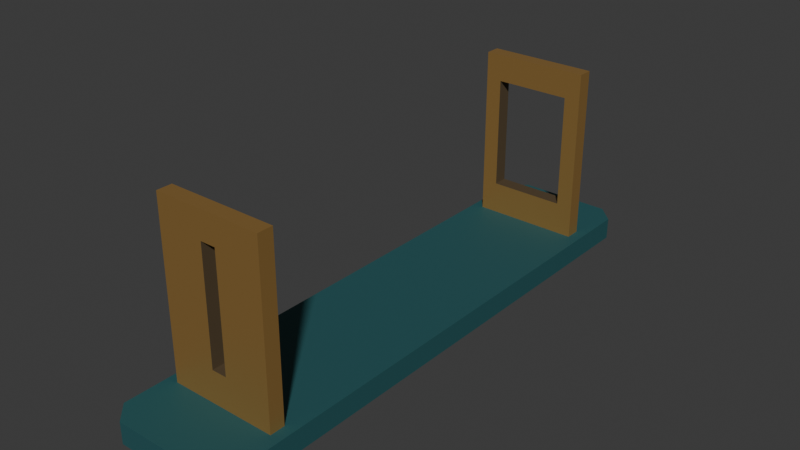 # Source: source.blend  (saved by Blender 4.3.34; exported with 4.5.12 LTS)
import bpy
from mathutils import Matrix  # noqa: F401  (used for matrix-valued properties, if any)

bpy.ops.wm.read_factory_settings(use_empty=True)
scene = bpy.context.scene
scene.name = 'Scene'

# ---- collections
col_collection = bpy.data.collections.new('Collection'); scene.collection.children.link(col_collection)

# ---- materials (node trees are filled in below, after node groups)
mat_straightedge_deepteal = bpy.data.materials.new('Straightedge_DeepTeal')
mat_straightedge_deepteal.diffuse_color = (0.025, 0.115, 0.125, 1.0)
mat_vanes_mutedbrass = bpy.data.materials.new('Vanes_MutedBrass')
mat_vanes_mutedbrass.diffuse_color = (0.48, 0.28, 0.085, 1.0)
mat_aperturewalls_darkbronze = bpy.data.materials.new('ApertureWalls_DarkBronze')
mat_aperturewalls_darkbronze.diffuse_color = (0.11, 0.075, 0.038, 1.0)

# ---- material node trees
mat_straightedge_deepteal.use_nodes = True; mat_straightedge_deepteal.node_tree.nodes.clear()
_N = mat_straightedge_deepteal.node_tree.nodes; _L = mat_straightedge_deepteal.node_tree.links
n0 = _N.new('ShaderNodeBsdfPrincipled'); n0.name = 'Principled BSDF'; n0.location = (10, 300)
n0.inputs[0].default_value = (0.025, 0.115, 0.125, 1.0)
n0.inputs[1].default_value = 0.2
n0.inputs[2].default_value = 0.62
n1 = _N.new('ShaderNodeOutputMaterial'); n1.name = 'Material Output'; n1.location = (300, 300)
_L.new(n0.outputs[0], n1.inputs[0])
n1.is_active_output = True
mat_vanes_mutedbrass.use_nodes = True; mat_vanes_mutedbrass.node_tree.nodes.clear()
_N = mat_vanes_mutedbrass.node_tree.nodes; _L = mat_vanes_mutedbrass.node_tree.links
n0 = _N.new('ShaderNodeBsdfPrincipled'); n0.name = 'Principled BSDF'; n0.location = (10, 300)
n0.inputs[0].default_value = (0.48, 0.28, 0.085, 1.0)
n0.inputs[1].default_value = 0.58
n0.inputs[2].default_value = 0.43
n1 = _N.new('ShaderNodeOutputMaterial'); n1.name = 'Material Output'; n1.location = (300, 300)
_L.new(n0.outputs[0], n1.inputs[0])
n1.is_active_output = True
mat_aperturewalls_darkbronze.use_nodes = True; mat_aperturewalls_darkbronze.node_tree.nodes.clear()
_N = mat_aperturewalls_darkbronze.node_tree.nodes; _L = mat_aperturewalls_darkbronze.node_tree.links
n0 = _N.new('ShaderNodeBsdfPrincipled'); n0.name = 'Principled BSDF'; n0.location = (10, 300)
n0.inputs[0].default_value = (0.11, 0.075, 0.038, 1.0)
n0.inputs[1].default_value = 0.25
n0.inputs[2].default_value = 0.7
n1 = _N.new('ShaderNodeOutputMaterial'); n1.name = 'Material Output'; n1.location = (300, 300)
_L.new(n0.outputs[0], n1.inputs[0])
n1.is_active_output = True

# ---- world
world_world = bpy.data.worlds.new('World'); scene.world = world_world
world_world.use_nodes = True; world_world.node_tree.nodes.clear()
_N = world_world.node_tree.nodes; _L = world_world.node_tree.links
n0 = _N.new('ShaderNodeOutputWorld'); n0.name = 'World Output'; n0.location = (300, 300)
n1 = _N.new('ShaderNodeBackground'); n1.name = 'Background'; n1.location = (10, 300)
n1.inputs[0].default_value = (0.05088, 0.05088, 0.05088, 1.0)
_L.new(n1.outputs[0], n0.inputs[0])
n0.is_active_output = True
world_world.color = (0.05088, 0.05088, 0.05088)
world_world.sun_shadow_jitter_overblur = 0.0

# ---- meshes
me_chamferendedungradedstraightedge = bpy.data.meshes.new('ChamferEndedUngradedStraightedge')
me_chamferendedungradedstraightedge.from_pydata([(0.0, 0.0, 0.0), (-0.044, -0.26, 0.0), (0.044, -0.26, 0.0), (0.06, -0.244, 0.0), (0.06, 0.244, 0.0), (0.044, 0.26, 0.0), (-0.044, 0.26, 0.0), (-0.06, 0.244, 0.0), (-0.06, -0.244, 0.0), (0.0, 0.0, 0.02), (-0.044, -0.26, 0.02), (0.044, -0.26, 0.02), (0.06, -0.244, 0.02), (0.06, 0.244, 0.02), (0.044, 0.26, 0.02), (-0.044, 0.26, 0.02), (-0.06, 0.244, 0.02), (-0.06, -0.244, 0.02)], [], [(2, 1, 0), (3, 2, 0), (4, 3, 0), (5, 4, 0), (6, 5, 0), (7, 6, 0), (8, 7, 0), (1, 8, 0), (9, 10, 11), (9, 11, 12), (9, 12, 13), (9, 13, 14), (9, 14, 15), (9, 15, 16), (9, 16, 17), (9, 17, 10), (1, 2, 11), (1, 11, 10), (2, 3, 12), (2, 12, 11), (3, 4, 13), (3, 13, 12), (4, 5, 14), (4, 14, 13), (5, 6, 15), (5, 15, 14), (6, 7, 16), (6, 16, 15), (7, 8, 17), (7, 17, 16), (8, 1, 10), (8, 10, 17)])
me_chamferendedungradedstraightedge.materials.append(mat_straightedge_deepteal)
me_chamferendedungradedstraightedge.materials.append(mat_vanes_mutedbrass)
me_chamferendedungradedstraightedge.materials.append(mat_aperturewalls_darkbronze)
me_chamferendedungradedstraightedge.update()
me_narrowverticalslotvane = bpy.data.meshes.new('NarrowVerticalSlotVane')
me_narrowverticalslotvane.from_pydata([(-0.05, -0.202, 0.02), (0.05, -0.202, 0.02), (0.007, -0.202, 0.05), (-0.007, -0.202, 0.05), (0.05, -0.202, 0.18), (0.007, -0.202, 0.155), (-0.05, -0.202, 0.18), (-0.007, -0.202, 0.155), (-0.05, -0.188, 0.02), (0.05, -0.188, 0.02), (0.007, -0.188, 0.05), (-0.007, -0.188, 0.05), (0.05, -0.188, 0.18), (0.007, -0.188, 0.155), (-0.05, -0.188, 0.18), (-0.007, -0.188, 0.155)], [], [(0, 1, 2), (0, 2, 3), (1, 4, 5), (1, 5, 2), (4, 6, 7), (4, 7, 5), (6, 0, 3), (6, 3, 7), (10, 9, 8), (11, 10, 8), (13, 12, 9), (10, 13, 9), (15, 14, 12), (13, 15, 12), (11, 8, 14), (15, 11, 14), (9, 1, 0), (8, 9, 0), (12, 4, 1), (9, 12, 1), (14, 6, 4), (12, 14, 4), (8, 0, 6), (14, 8, 6), (3, 2, 10), (3, 10, 11), (2, 5, 13), (2, 13, 10), (5, 7, 15), (5, 15, 13), (7, 3, 11), (7, 11, 15)])
me_narrowverticalslotvane.polygons.foreach_set('material_index', [1, 1, 1, 1, 1, 1, 1, 1, 1, 1, 1, 1, 1, 1, 1, 1, 1, 1, 1, 1, 1, 1, 1, 1, 2, 2, 2, 2, 2, 2, 2, 2])
me_narrowverticalslotvane.materials.append(mat_straightedge_deepteal)
me_narrowverticalslotvane.materials.append(mat_vanes_mutedbrass)
me_narrowverticalslotvane.materials.append(mat_aperturewalls_darkbronze)
me_narrowverticalslotvane.update()
me_broadrectangularwindowvane = bpy.data.meshes.new('BroadRectangularWindowVane')
me_broadrectangularwindowvane.from_pydata([(-0.05, 0.188, 0.02), (0.05, 0.188, 0.02), (0.035, 0.188, 0.05), (-0.035, 0.188, 0.05), (0.05, 0.188, 0.18), (0.035, 0.188, 0.155), (-0.05, 0.188, 0.18), (-0.035, 0.188, 0.155), (-0.05, 0.202, 0.02), (0.05, 0.202, 0.02), (0.035, 0.202, 0.05), (-0.035, 0.202, 0.05), (0.05, 0.202, 0.18), (0.035, 0.202, 0.155), (-0.05, 0.202, 0.18), (-0.035, 0.202, 0.155)], [], [(0, 1, 2), (0, 2, 3), (1, 4, 5), (1, 5, 2), (4, 6, 7), (4, 7, 5), (6, 0, 3), (6, 3, 7), (10, 9, 8), (11, 10, 8), (13, 12, 9), (10, 13, 9), (15, 14, 12), (13, 15, 12), (11, 8, 14), (15, 11, 14), (9, 1, 0), (8, 9, 0), (12, 4, 1), (9, 12, 1), (14, 6, 4), (12, 14, 4), (8, 0, 6), (14, 8, 6), (3, 2, 10), (3, 10, 11), (2, 5, 13), (2, 13, 10), (5, 7, 15), (5, 15, 13), (7, 3, 11), (7, 11, 15)])
me_broadrectangularwindowvane.polygons.foreach_set('material_index', [1, 1, 1, 1, 1, 1, 1, 1, 1, 1, 1, 1, 1, 1, 1, 1, 1, 1, 1, 1, 1, 1, 1, 1, 2, 2, 2, 2, 2, 2, 2, 2])
me_broadrectangularwindowvane.materials.append(mat_straightedge_deepteal)
me_broadrectangularwindowvane.materials.append(mat_vanes_mutedbrass)
me_broadrectangularwindowvane.materials.append(mat_aperturewalls_darkbronze)
me_broadrectangularwindowvane.update()

# ---- objects
ob_onefixedtwinvanealidade = bpy.data.objects.new('OneFixedTwinVaneAlidade', None)
ob_chamferendedungradedstraightedge = bpy.data.objects.new('ChamferEndedUngradedStraightedge', me_chamferendedungradedstraightedge)
ob_narrowverticalslotvane = bpy.data.objects.new('NarrowVerticalSlotVane', me_narrowverticalslotvane)
ob_broadrectangularwindowvane = bpy.data.objects.new('BroadRectangularWindowVane', me_broadrectangularwindowvane)

# ---- transforms, parenting, visibility, modifiers, constraints
ob_onefixedtwinvanealidade.location = (0.0, 0.0, 0.0)
ob_chamferendedungradedstraightedge.parent = ob_onefixedtwinvanealidade
ob_chamferendedungradedstraightedge.location = (0.0, 0.0, 0.0)
ob_narrowverticalslotvane.parent = ob_onefixedtwinvanealidade
ob_narrowverticalslotvane.location = (0.0, 0.0, 0.0)
ob_broadrectangularwindowvane.parent = ob_onefixedtwinvanealidade
ob_broadrectangularwindowvane.location = (0.0, 0.0, 0.0)

# ---- collection membership
scene.collection.objects.link(ob_onefixedtwinvanealidade)
scene.collection.objects.link(ob_chamferendedungradedstraightedge)
scene.collection.objects.link(ob_narrowverticalslotvane)
scene.collection.objects.link(ob_broadrectangularwindowvane)

# ---- scene / render settings (as saved in the file)
scene.frame_start = 1; scene.frame_end = 250; scene.frame_set(1)
scene.render.engine = 'CYCLES'
scene.render.use_compositing = False
scene.cycles.use_denoising = False
scene.cycles.samples = 128
scene.cycles.use_adaptive_sampling = False
scene.cycles.seed = 17
bpy.context.view_layer.update()

# ---- added for rendering (the .blend has no active camera and no usable light): camera, sun
cam_auto = bpy.data.cameras.new('AutoCamera')
cam_auto.lens = 50.0
cam_auto.sensor_width = 36.0
cam_auto.clip_end = 1000.0
ob_auto_camera = bpy.data.objects.new('AutoCamera', cam_auto)
scene.collection.objects.link(ob_auto_camera)
ob_auto_camera.location = (0.521091, -0.62531, 0.506873)
ob_auto_camera.rotation_euler = (1.09748, -7.21219e-08, 0.694738)
scene.camera = ob_auto_camera
light_auto_sun = bpy.data.lights.new('AutoSun', 'SUN')
light_auto_sun.energy = 3.0
light_auto_sun.angle = 0.0523599
ob_auto_sun = bpy.data.objects.new('AutoSun', light_auto_sun)
scene.collection.objects.link(ob_auto_sun)
ob_auto_sun.rotation_euler = (0.872665, 0.174533, 0.523599)
bpy.context.view_layer.update()
